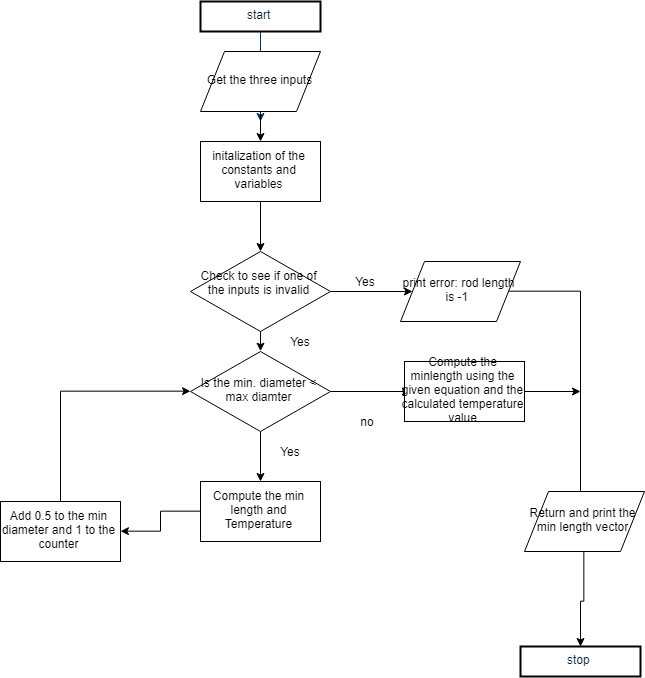

The diagram above was exported from draw.io. Its source (the exported page's mxGraphModel, read from the mxfile embedded in the PNG):
<mxGraphModel dx="3600" dy="1577" grid="1" gridSize="10" guides="1" tooltips="1" connect="1" arrows="1" fold="1" page="1" pageScale="1" pageWidth="1169" pageHeight="827" background="#ffffff" math="0" shadow="0">
  <root>
    <mxCell id="0" />
    <mxCell id="1" parent="0" />
    <mxCell id="2" value="start" style="shape=mxgraph.flowchart.terminator;fillColor=#FFFFFF;strokeColor=#000000;strokeWidth=2;gradientColor=none;gradientDirection=north;fontColor=#001933;fontStyle=0;html=1;" parent="1" vertex="1">
      <mxGeometry x="260" y="10" width="120" height="30" as="geometry" />
    </mxCell>
    <mxCell id="7" style="fontColor=#001933;fontStyle=1;strokeColor=#003366;strokeWidth=1;html=1;" parent="1" source="2" edge="1">
      <mxGeometry relative="1" as="geometry">
        <mxPoint x="320" y="130" as="targetPoint" />
      </mxGeometry>
    </mxCell>
    <mxCell id="4LtrzBb95FAiKEWQZgLt-9" value="" style="edgeStyle=orthogonalEdgeStyle;rounded=0;orthogonalLoop=1;jettySize=auto;html=1;" edge="1" parent="1" source="F4Zt28myC-BGttloyJ8G-55" target="4LtrzBb95FAiKEWQZgLt-7">
      <mxGeometry relative="1" as="geometry" />
    </mxCell>
    <mxCell id="F4Zt28myC-BGttloyJ8G-55" value="Get the three inputs" style="shape=parallelogram;perimeter=parallelogramPerimeter;whiteSpace=wrap;html=1;" parent="1" vertex="1">
      <mxGeometry x="260" y="60" width="120" height="60" as="geometry" />
    </mxCell>
    <mxCell id="F4Zt28myC-BGttloyJ8G-60" value="" style="edgeStyle=orthogonalEdgeStyle;rounded=0;orthogonalLoop=1;jettySize=auto;html=1;" parent="1" source="F4Zt28myC-BGttloyJ8G-58" target="F4Zt28myC-BGttloyJ8G-59" edge="1">
      <mxGeometry relative="1" as="geometry" />
    </mxCell>
    <mxCell id="F4Zt28myC-BGttloyJ8G-64" style="edgeStyle=orthogonalEdgeStyle;rounded=0;orthogonalLoop=1;jettySize=auto;html=1;exitX=0.5;exitY=1;exitDx=0;exitDy=0;entryX=0.5;entryY=0;entryDx=0;entryDy=0;" parent="1" source="F4Zt28myC-BGttloyJ8G-58" target="F4Zt28myC-BGttloyJ8G-63" edge="1">
      <mxGeometry relative="1" as="geometry" />
    </mxCell>
    <mxCell id="F4Zt28myC-BGttloyJ8G-58" value="Check to see if one of the inputs is invalid&lt;br&gt;&lt;br&gt;" style="rhombus;whiteSpace=wrap;html=1;" parent="1" vertex="1">
      <mxGeometry x="250" y="260" width="140" height="80" as="geometry" />
    </mxCell>
    <mxCell id="F4Zt28myC-BGttloyJ8G-77" style="edgeStyle=orthogonalEdgeStyle;rounded=0;orthogonalLoop=1;jettySize=auto;html=1;" parent="1" source="F4Zt28myC-BGttloyJ8G-59" edge="1">
      <mxGeometry relative="1" as="geometry">
        <mxPoint x="640" y="550" as="targetPoint" />
      </mxGeometry>
    </mxCell>
    <mxCell id="F4Zt28myC-BGttloyJ8G-59" value="print error: rod length is -1&amp;nbsp;" style="shape=parallelogram;perimeter=parallelogramPerimeter;whiteSpace=wrap;html=1;" parent="1" vertex="1">
      <mxGeometry x="460" y="270" width="120" height="60" as="geometry" />
    </mxCell>
    <mxCell id="F4Zt28myC-BGttloyJ8G-61" value="Yes" style="text;html=1;strokeColor=none;fillColor=none;align=center;verticalAlign=middle;whiteSpace=wrap;rounded=0;" parent="1" vertex="1">
      <mxGeometry x="405" y="280" width="40" height="20" as="geometry" />
    </mxCell>
    <mxCell id="F4Zt28myC-BGttloyJ8G-67" value="" style="edgeStyle=orthogonalEdgeStyle;rounded=0;orthogonalLoop=1;jettySize=auto;html=1;" parent="1" source="F4Zt28myC-BGttloyJ8G-63" edge="1">
      <mxGeometry relative="1" as="geometry">
        <mxPoint x="470" y="400" as="targetPoint" />
      </mxGeometry>
    </mxCell>
    <mxCell id="F4Zt28myC-BGttloyJ8G-70" value="" style="edgeStyle=orthogonalEdgeStyle;rounded=0;orthogonalLoop=1;jettySize=auto;html=1;" parent="1" source="F4Zt28myC-BGttloyJ8G-63" edge="1">
      <mxGeometry relative="1" as="geometry">
        <mxPoint x="320" y="490" as="targetPoint" />
      </mxGeometry>
    </mxCell>
    <mxCell id="F4Zt28myC-BGttloyJ8G-63" value="Is the min. diameter &amp;lt; max diamter&lt;br&gt;" style="rhombus;whiteSpace=wrap;html=1;" parent="1" vertex="1">
      <mxGeometry x="250" y="360" width="140" height="80" as="geometry" />
    </mxCell>
    <mxCell id="F4Zt28myC-BGttloyJ8G-65" value="Yes" style="text;html=1;strokeColor=none;fillColor=none;align=center;verticalAlign=middle;whiteSpace=wrap;rounded=0;" parent="1" vertex="1">
      <mxGeometry x="340" y="340" width="40" height="20" as="geometry" />
    </mxCell>
    <mxCell id="F4Zt28myC-BGttloyJ8G-84" style="edgeStyle=orthogonalEdgeStyle;rounded=0;orthogonalLoop=1;jettySize=auto;html=1;" parent="1" source="F4Zt28myC-BGttloyJ8G-68" edge="1">
      <mxGeometry relative="1" as="geometry">
        <mxPoint x="640" y="400" as="targetPoint" />
      </mxGeometry>
    </mxCell>
    <mxCell id="F4Zt28myC-BGttloyJ8G-68" value="Compute the minlength&amp;nbsp;using the given equation and the calculated&amp;nbsp;temperature value" style="rounded=0;whiteSpace=wrap;html=1;" parent="1" vertex="1">
      <mxGeometry x="464" y="370" width="120" height="60" as="geometry" />
    </mxCell>
    <mxCell id="F4Zt28myC-BGttloyJ8G-73" value="" style="edgeStyle=orthogonalEdgeStyle;rounded=0;orthogonalLoop=1;jettySize=auto;html=1;" parent="1" source="F4Zt28myC-BGttloyJ8G-71" target="F4Zt28myC-BGttloyJ8G-72" edge="1">
      <mxGeometry relative="1" as="geometry" />
    </mxCell>
    <mxCell id="F4Zt28myC-BGttloyJ8G-71" value="Compute the min length and Temperature" style="rounded=0;whiteSpace=wrap;html=1;" parent="1" vertex="1">
      <mxGeometry x="260" y="490" width="120" height="60" as="geometry" />
    </mxCell>
    <mxCell id="F4Zt28myC-BGttloyJ8G-74" style="edgeStyle=orthogonalEdgeStyle;rounded=0;orthogonalLoop=1;jettySize=auto;html=1;entryX=0;entryY=0.5;entryDx=0;entryDy=0;" parent="1" source="F4Zt28myC-BGttloyJ8G-72" target="F4Zt28myC-BGttloyJ8G-63" edge="1">
      <mxGeometry relative="1" as="geometry">
        <mxPoint x="130" y="330" as="targetPoint" />
        <Array as="points">
          <mxPoint x="120" y="400" />
        </Array>
      </mxGeometry>
    </mxCell>
    <mxCell id="F4Zt28myC-BGttloyJ8G-72" value="&lt;span&gt;Add 0.5 to the min diameter and 1 to the counter&lt;/span&gt;" style="rounded=0;whiteSpace=wrap;html=1;" parent="1" vertex="1">
      <mxGeometry x="60" y="510" width="120" height="60" as="geometry" />
    </mxCell>
    <mxCell id="F4Zt28myC-BGttloyJ8G-75" value="no" style="text;html=1;strokeColor=none;fillColor=none;align=center;verticalAlign=middle;whiteSpace=wrap;rounded=0;" parent="1" vertex="1">
      <mxGeometry x="407" y="420" width="40" height="20" as="geometry" />
    </mxCell>
    <mxCell id="F4Zt28myC-BGttloyJ8G-76" value="Yes" style="text;html=1;strokeColor=none;fillColor=none;align=center;verticalAlign=middle;whiteSpace=wrap;rounded=0;" parent="1" vertex="1">
      <mxGeometry x="330" y="450" width="40" height="20" as="geometry" />
    </mxCell>
    <mxCell id="F4Zt28myC-BGttloyJ8G-81" style="edgeStyle=orthogonalEdgeStyle;rounded=0;orthogonalLoop=1;jettySize=auto;html=1;" parent="1" source="F4Zt28myC-BGttloyJ8G-78" target="F4Zt28myC-BGttloyJ8G-80" edge="1">
      <mxGeometry relative="1" as="geometry">
        <Array as="points">
          <mxPoint x="644" y="608" />
          <mxPoint x="640" y="608" />
        </Array>
      </mxGeometry>
    </mxCell>
    <mxCell id="F4Zt28myC-BGttloyJ8G-78" value="Return and print the min length&amp;nbsp;vector&lt;br&gt;" style="shape=parallelogram;perimeter=parallelogramPerimeter;whiteSpace=wrap;html=1;" parent="1" vertex="1">
      <mxGeometry x="584" y="500" width="120" height="60" as="geometry" />
    </mxCell>
    <mxCell id="F4Zt28myC-BGttloyJ8G-80" value="stop" style="shape=mxgraph.flowchart.terminator;fillColor=#FFFFFF;strokeColor=#000000;strokeWidth=2;gradientColor=none;gradientDirection=north;fontColor=#001933;fontStyle=0;html=1;" parent="1" vertex="1">
      <mxGeometry x="580" y="655" width="120" height="30" as="geometry" />
    </mxCell>
    <mxCell id="4LtrzBb95FAiKEWQZgLt-10" value="" style="edgeStyle=orthogonalEdgeStyle;rounded=0;orthogonalLoop=1;jettySize=auto;html=1;" edge="1" parent="1" source="4LtrzBb95FAiKEWQZgLt-7" target="F4Zt28myC-BGttloyJ8G-58">
      <mxGeometry relative="1" as="geometry" />
    </mxCell>
    <mxCell id="4LtrzBb95FAiKEWQZgLt-7" value="initalization of the constants and variables" style="rounded=0;whiteSpace=wrap;html=1;" vertex="1" parent="1">
      <mxGeometry x="260" y="150" width="120" height="60" as="geometry" />
    </mxCell>
  </root>
</mxGraphModel>